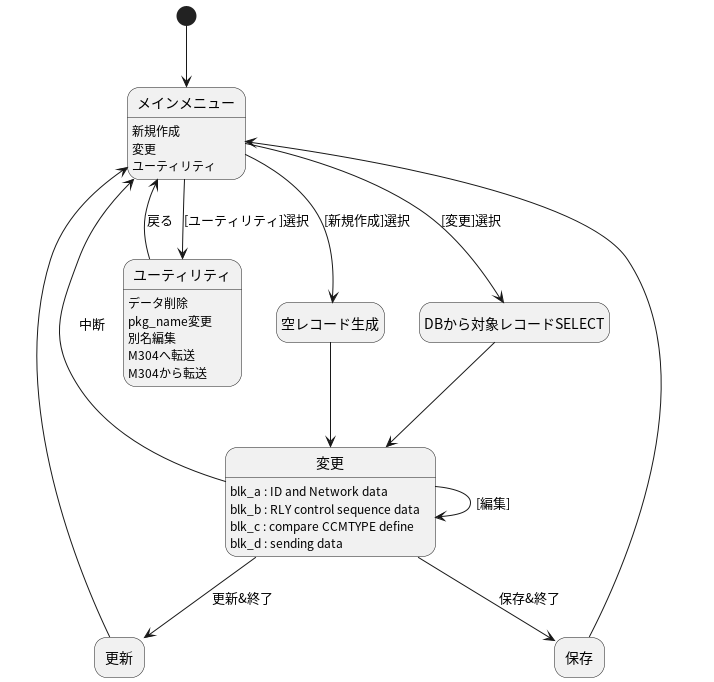

The diagram above was rendered by PlantUML. Its source (embedded in the PNG):
@startuml
hide empty description
[*] --> メインメニュー

state メインメニュー  {
    メインメニュー : 新規作成
    メインメニュー : 変更
    メインメニュー : ユーティリティ
}

メインメニュー --> 空レコード生成 : [新規作成]選択
メインメニュー --> DBから対象レコードSELECT : [変更]選択
空レコード生成 --> 変更
DBから対象レコードSELECT --> 変更
メインメニュー --> ユーティリティ : [ユーティリティ]選択
ユーティリティ --> メインメニュー : 戻る
変更 --> メインメニュー : 中断
変更 --> 更新 : 更新&終了
更新 --> メインメニュー
変更 --> 保存 : 保存&終了
保存 --> メインメニュー

state ユーティリティ {
    ユーティリティ : データ削除
    ユーティリティ : pkg_name変更
    ユーティリティ : 別名編集
    ユーティリティ : M304へ転送
    ユーティリティ : M304から転送
}

state 変更 {
    変更 : blk_a : ID and Network data
    変更 : blk_b : RLY control sequence data
    変更 : blk_c : compare CCMTYPE define
    変更 : blk_d : sending data
}
変更 --> 変更 : [編集]
@enduml